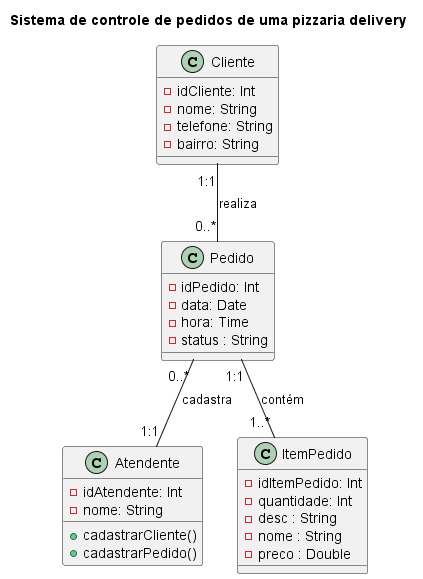

The diagram above was rendered by PlantUML. Its source (embedded in the PNG):
@startuml Pizzaria
title Sistema de controle de pedidos de uma pizzaria delivery

class Cliente {
    - idCliente: Int
    - nome: String
    - telefone: String
    - bairro: String
}

class Atendente {
    - idAtendente: Int
    - nome: String
    + cadastrarCliente()
    + cadastrarPedido()
}

class Pedido {
    - idPedido: Int
    - data: Date
    - hora: Time
    - status : String
}

class ItemPedido {
    - idItemPedido: Int
    - quantidade: Int
    - desc : String
    - nome : String
    - preco : Double
}

Cliente "1:1" -- "0..*" Pedido: "realiza"
Pedido "0..*" -- "1:1" Atendente: "cadastra"
Pedido "1:1" -- "1..*" ItemPedido: "contém"

@enduml